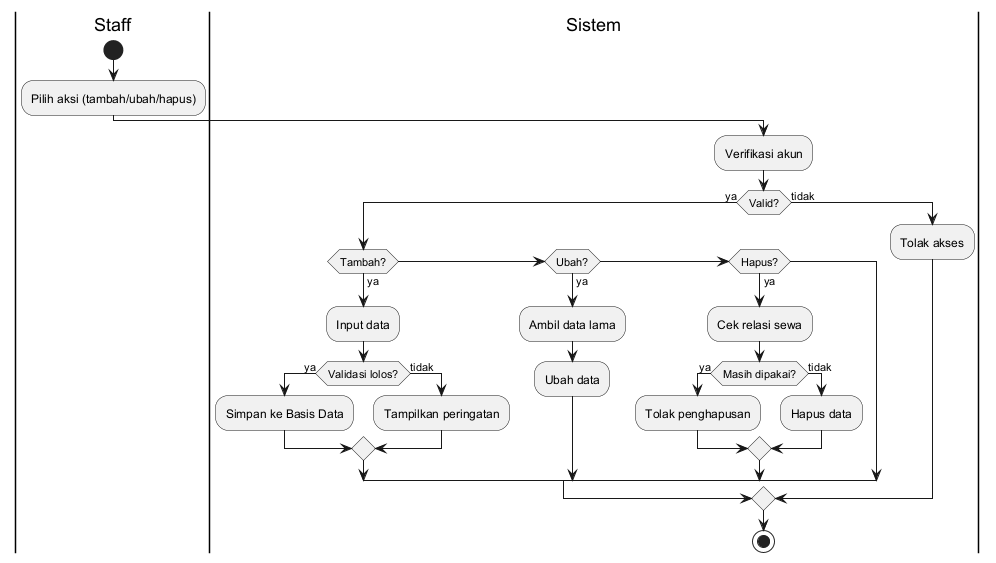

The diagram above was rendered by PlantUML. Its source (embedded in the PNG):
@startuml
|Staff|
start
:Pilih aksi (tambah/ubah/hapus);

|Sistem|
:Verifikasi akun;

if (Valid?) then (ya)

  if (Tambah?) then (ya)
    :Input data;
    if (Validasi lolos?) then (ya)
      :Simpan ke Basis Data;
    else (tidak)
      :Tampilkan peringatan;
    endif

  elseif (Ubah?) then (ya)
    :Ambil data lama;
    :Ubah data;

  elseif (Hapus?) then (ya)
    :Cek relasi sewa;
    if (Masih dipakai?) then (ya)
      :Tolak penghapusan;
    else (tidak)
      :Hapus data;
    endif
  endif

else (tidak)
  :Tolak akses;
endif

stop
@enduml